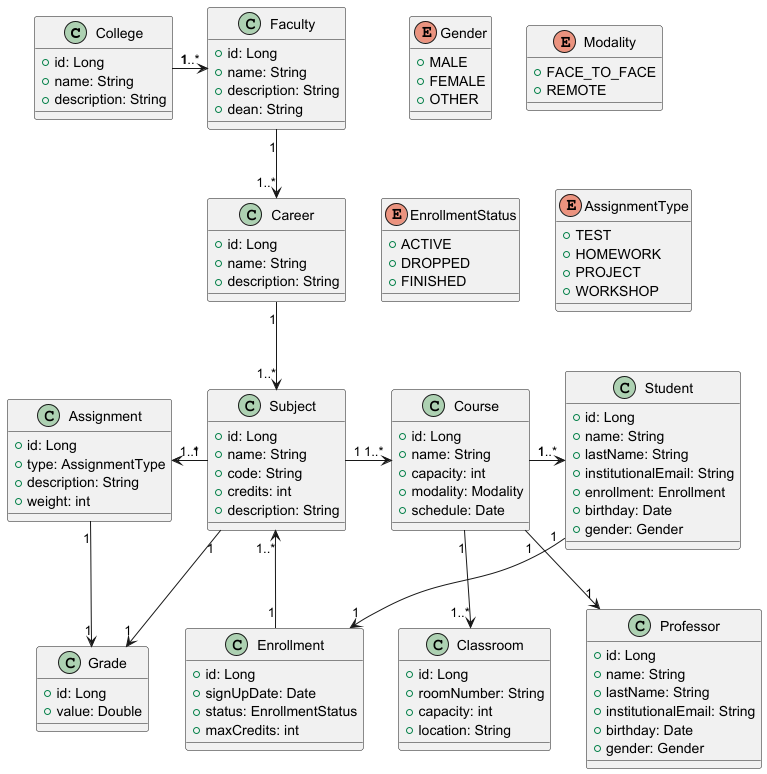

The diagram above was rendered by PlantUML. Its source (embedded in the PNG):
@startuml
' Entities
class College {
    +id: Long
    +name: String
    +description: String
}
class Faculty {
    +id: Long
    +name: String
    +description: String
    +dean: String
}
class Classroom {
    +id: Long
    +roomNumber: String
    +capacity: int
    +location: String
}
class Career {
    +id: Long
    +name: String
    +description: String
}
class Subject {
    +id: Long
    +name: String
    +code: String
    +credits: int
    +description: String
}
class Course {
    +id: Long
    +name: String
    +capacity: int
    +modality: Modality
    +schedule: Date
}
class Assignment {
    +id: Long
    +type: AssignmentType
    +description: String
    +weight: int
}
class Grade {
    +id: Long
    +value: Double
}
class Student {
    +id: Long
    +name: String
    +lastName: String
    +institutionalEmail: String
    +enrollment: Enrollment
    +birthday: Date
    +gender: Gender
}
class Professor {
    +id: Long
    +name: String
    +lastName: String
    +institutionalEmail: String
    +birthday: Date
    +gender: Gender
}
class Enrollment {
    +id: Long
    +signUpDate: Date
    +status: EnrollmentStatus
    +maxCredits: int
}
enum Gender {
    +MALE
    +FEMALE
    +OTHER
}
enum Modality {
    +FACE_TO_FACE
    +REMOTE
}
enum EnrollmentStatus {
    +ACTIVE
    +DROPPED
    +FINISHED
}
enum AssignmentType {
    +TEST
    +HOMEWORK
    +PROJECT
    +WORKSHOP
}

' Relations
College "1" -r-> "1..*" Faculty
Faculty "1" --> "1..*" Career
Career "1" --> "1..*" Subject
Subject "1" -r-> "1..*" Course
Course "1" --> "1..*" Classroom
Course "1" --> "1" Professor
Course "1" -r-> "1..*" Student
Student "1" --> "1" Enrollment
Enrollment "1" --> "1..*" Subject
Subject "1" --> "1" Grade
Subject "1" -l-> "1..*" Assignment
Assignment "1" --> "1" Grade

@enduml